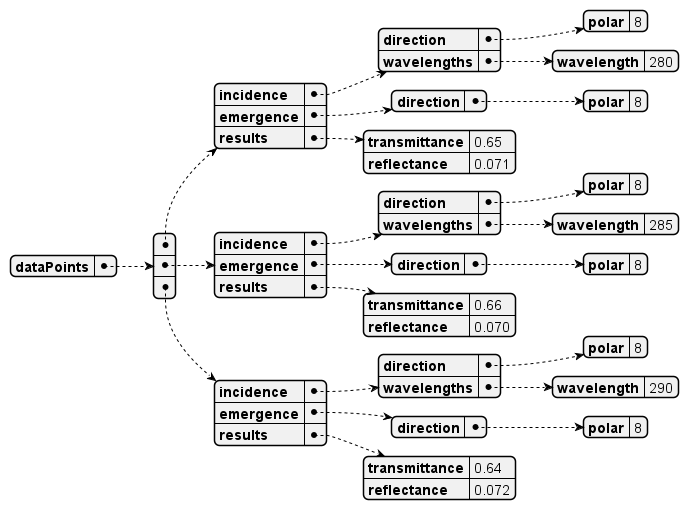

The diagram above was rendered by PlantUML. Its source (embedded in the PNG):
@startjson spectrallyResolvedDataPoints
{
  "dataPoints": [
    {
      "incidence": {
        "direction": {
          "polar": 8
        },
        "wavelengths": { "wavelength": 280 }
      },
      "emergence": {
        "direction": {
          "polar": 8
        }
      },
      "results": {
        "transmittance": 0.65,
        "reflectance": 0.071
      }
    },
    {
      "incidence": {
        "direction": {
          "polar": 8
        },
        "wavelengths": { "wavelength": 285 }
      },
      "emergence": {
        "direction": {
          "polar": 8
        }
      },
      "results": {
        "transmittance": 0.66,
        "reflectance": 0.070
      }
    },
    {
      "incidence": {
        "direction": {
          "polar": 8
        },
        "wavelengths": { "wavelength": 290 }
      },
      "emergence": {
        "direction": {
          "polar": 8
        }
      },
      "results": {
        "transmittance": 0.64,
        "reflectance": 0.072
      }
    }
  ]
}
@endjson